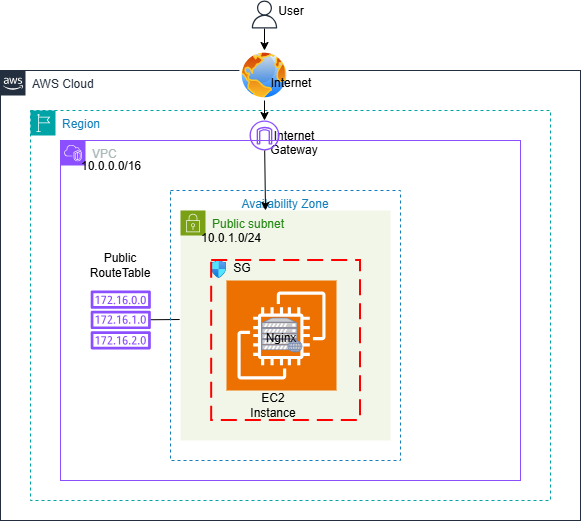

The diagram above was exported from draw.io. Its source (the exported page's mxGraphModel, read from the mxfile embedded in the PNG):
<mxGraphModel dx="678" dy="521" grid="1" gridSize="10" guides="1" tooltips="1" connect="1" arrows="1" fold="1" page="1" pageScale="1" pageWidth="850" pageHeight="1100" math="0" shadow="0">
  <root>
    <mxCell id="0" />
    <mxCell id="1" parent="0" />
    <mxCell id="qj-ypF48rY6M1vzx8sNW-1" parent="1" style="points=[[0,0],[0.25,0],[0.5,0],[0.75,0],[1,0],[1,0.25],[1,0.5],[1,0.75],[1,1],[0.75,1],[0.5,1],[0.25,1],[0,1],[0,0.75],[0,0.5],[0,0.25]];outlineConnect=0;gradientColor=none;html=1;whiteSpace=wrap;fontSize=12;fontStyle=0;container=1;pointerEvents=0;collapsible=0;recursiveResize=0;shape=mxgraph.aws4.group;grIcon=mxgraph.aws4.group_aws_cloud_alt;strokeColor=#232F3E;fillColor=none;verticalAlign=top;align=left;spacingLeft=30;fontColor=#232F3E;dashed=0;" value="AWS Cloud" vertex="1">
      <mxGeometry height="450" width="580" x="40" y="70" as="geometry" />
    </mxCell>
    <mxCell id="qj-ypF48rY6M1vzx8sNW-4" parent="qj-ypF48rY6M1vzx8sNW-1" style="image;aspect=fixed;perimeter=ellipsePerimeter;html=1;align=center;shadow=0;dashed=0;spacingTop=3;image=img/lib/active_directory/internet_globe.svg;" value="" vertex="1">
      <mxGeometry height="50" width="50" x="239" y="-20" as="geometry" />
    </mxCell>
    <mxCell id="qj-ypF48rY6M1vzx8sNW-12" parent="qj-ypF48rY6M1vzx8sNW-1" style="points=[[0,0],[0.25,0],[0.5,0],[0.75,0],[1,0],[1,0.25],[1,0.5],[1,0.75],[1,1],[0.75,1],[0.5,1],[0.25,1],[0,1],[0,0.75],[0,0.5],[0,0.25]];outlineConnect=0;gradientColor=none;html=1;whiteSpace=wrap;fontSize=12;fontStyle=0;container=1;pointerEvents=0;collapsible=0;recursiveResize=0;shape=mxgraph.aws4.group;grIcon=mxgraph.aws4.group_region;strokeColor=#00A4A6;fillColor=none;verticalAlign=top;align=left;spacingLeft=30;fontColor=#147EBA;dashed=1;" value="Region" vertex="1">
      <mxGeometry height="390" width="520" x="30" y="40" as="geometry" />
    </mxCell>
    <mxCell id="qj-ypF48rY6M1vzx8sNW-36" parent="qj-ypF48rY6M1vzx8sNW-12" style="text;html=1;whiteSpace=wrap;strokeColor=none;fillColor=none;align=center;verticalAlign=middle;rounded=0;rotation=0;" value="&lt;div&gt;Internet&lt;/div&gt;&lt;div&gt;Gateway&lt;/div&gt;&lt;div&gt;&lt;br&gt;&lt;/div&gt;" vertex="1">
      <mxGeometry height="20" width="42" x="243" y="30" as="geometry" />
    </mxCell>
    <mxCell id="qj-ypF48rY6M1vzx8sNW-14" parent="qj-ypF48rY6M1vzx8sNW-12" style="sketch=0;outlineConnect=0;fontColor=#232F3E;gradientColor=none;fillColor=#8C4FFF;strokeColor=none;dashed=0;verticalLabelPosition=bottom;verticalAlign=top;align=center;html=1;fontSize=12;fontStyle=0;aspect=fixed;pointerEvents=1;shape=mxgraph.aws4.internet_gateway;" value="" vertex="1">
      <mxGeometry height="30" width="30" x="219" y="10" as="geometry" />
    </mxCell>
    <mxCell id="qj-ypF48rY6M1vzx8sNW-13" parent="qj-ypF48rY6M1vzx8sNW-12" style="points=[[0,0],[0.25,0],[0.5,0],[0.75,0],[1,0],[1,0.25],[1,0.5],[1,0.75],[1,1],[0.75,1],[0.5,1],[0.25,1],[0,1],[0,0.75],[0,0.5],[0,0.25]];outlineConnect=0;gradientColor=none;html=1;whiteSpace=wrap;fontSize=12;fontStyle=0;container=1;pointerEvents=0;collapsible=0;recursiveResize=0;shape=mxgraph.aws4.group;grIcon=mxgraph.aws4.group_vpc2;strokeColor=#8C4FFF;fillColor=none;verticalAlign=top;align=left;spacingLeft=30;fontColor=#AAB7B8;dashed=0;" value="VPC" vertex="1">
      <mxGeometry height="340" width="460" x="30" y="30" as="geometry" />
    </mxCell>
    <mxCell id="qj-ypF48rY6M1vzx8sNW-24" parent="qj-ypF48rY6M1vzx8sNW-13" style="sketch=0;outlineConnect=0;fontColor=#232F3E;gradientColor=none;fillColor=#8C4FFF;strokeColor=none;dashed=0;verticalLabelPosition=bottom;verticalAlign=top;align=center;html=1;fontSize=12;fontStyle=0;aspect=fixed;pointerEvents=1;shape=mxgraph.aws4.route_table;" value="" vertex="1">
      <mxGeometry height="58.95" width="60.5" x="30" y="150" as="geometry" />
    </mxCell>
    <mxCell id="qj-ypF48rY6M1vzx8sNW-37" parent="qj-ypF48rY6M1vzx8sNW-13" style="text;html=1;whiteSpace=wrap;strokeColor=none;fillColor=none;align=center;verticalAlign=middle;rounded=0;rotation=0;" value="&lt;div&gt;Public RouteTable&lt;/div&gt;" vertex="1">
      <mxGeometry height="30" width="42" x="39.24999999999999" y="110" as="geometry" />
    </mxCell>
    <mxCell id="qj-ypF48rY6M1vzx8sNW-38" parent="qj-ypF48rY6M1vzx8sNW-13" style="text;html=1;whiteSpace=wrap;strokeColor=none;fillColor=none;align=center;verticalAlign=middle;rounded=0;rotation=0;" value="&lt;div&gt;10.0.0.0/16&lt;/div&gt;&lt;div&gt;&lt;br&gt;&lt;/div&gt;" vertex="1">
      <mxGeometry height="30" width="42" x="29.99999999999999" y="18" as="geometry" />
    </mxCell>
    <mxCell id="qj-ypF48rY6M1vzx8sNW-32" parent="qj-ypF48rY6M1vzx8sNW-1" style="text;html=1;whiteSpace=wrap;strokeColor=none;fillColor=none;align=center;verticalAlign=middle;rounded=0;rotation=0;" value="&lt;div&gt;Internet&lt;/div&gt;&lt;div&gt;&lt;br&gt;&lt;/div&gt;" vertex="1">
      <mxGeometry height="20" width="42" x="270" y="10" as="geometry" />
    </mxCell>
    <mxCell id="qj-ypF48rY6M1vzx8sNW-15" edge="1" parent="qj-ypF48rY6M1vzx8sNW-1" source="qj-ypF48rY6M1vzx8sNW-4" style="endArrow=classic;html=1;rounded=0;exitX=0.5;exitY=1;exitDx=0;exitDy=0;" target="qj-ypF48rY6M1vzx8sNW-14" value="">
      <mxGeometry height="50" relative="1" width="50" as="geometry">
        <Array as="points" />
        <mxPoint x="325" y="100" as="sourcePoint" />
        <mxPoint x="265" y="50" as="targetPoint" />
      </mxGeometry>
    </mxCell>
    <mxCell id="qj-ypF48rY6M1vzx8sNW-5" parent="1" style="sketch=0;outlineConnect=0;fontColor=#232F3E;gradientColor=none;fillColor=#232F3D;strokeColor=none;dashed=0;verticalLabelPosition=bottom;verticalAlign=top;align=center;html=1;fontSize=12;fontStyle=0;aspect=fixed;pointerEvents=1;shape=mxgraph.aws4.user;" value="" vertex="1">
      <mxGeometry height="28" width="28" x="290" as="geometry" />
    </mxCell>
    <mxCell id="qj-ypF48rY6M1vzx8sNW-10" edge="1" parent="1" source="qj-ypF48rY6M1vzx8sNW-5" style="endArrow=classic;html=1;rounded=0;entryX=0.5;entryY=0;entryDx=0;entryDy=0;" target="qj-ypF48rY6M1vzx8sNW-4" value="">
      <mxGeometry height="50" relative="1" width="50" as="geometry">
        <mxPoint x="330" y="300" as="sourcePoint" />
        <mxPoint x="380" y="250" as="targetPoint" />
      </mxGeometry>
    </mxCell>
    <mxCell id="qj-ypF48rY6M1vzx8sNW-18" parent="1" style="points=[[0,0],[0.25,0],[0.5,0],[0.75,0],[1,0],[1,0.25],[1,0.5],[1,0.75],[1,1],[0.75,1],[0.5,1],[0.25,1],[0,1],[0,0.75],[0,0.5],[0,0.25]];outlineConnect=0;gradientColor=none;html=1;whiteSpace=wrap;fontSize=12;fontStyle=0;container=1;pointerEvents=0;collapsible=0;recursiveResize=0;shape=mxgraph.aws4.group;grIcon=mxgraph.aws4.group_security_group;grStroke=0;strokeColor=#7AA116;fillColor=#F2F6E8;verticalAlign=top;align=left;spacingLeft=30;fontColor=#248814;dashed=0;" value="Public subnet" vertex="1">
      <mxGeometry height="230" width="210" x="220" y="210" as="geometry" />
    </mxCell>
    <mxCell id="qj-ypF48rY6M1vzx8sNW-19" parent="qj-ypF48rY6M1vzx8sNW-18" style="sketch=0;points=[[0,0,0],[0.25,0,0],[0.5,0,0],[0.75,0,0],[1,0,0],[0,1,0],[0.25,1,0],[0.5,1,0],[0.75,1,0],[1,1,0],[0,0.25,0],[0,0.5,0],[0,0.75,0],[1,0.25,0],[1,0.5,0],[1,0.75,0]];outlineConnect=0;fontColor=#232F3E;fillColor=#ED7100;strokeColor=#ffffff;dashed=0;verticalLabelPosition=bottom;verticalAlign=top;align=center;html=1;fontSize=12;fontStyle=0;aspect=fixed;shape=mxgraph.aws4.resourceIcon;resIcon=mxgraph.aws4.ec2;" value="" vertex="1">
      <mxGeometry height="110" width="110" x="46" y="70" as="geometry" />
    </mxCell>
    <mxCell id="qj-ypF48rY6M1vzx8sNW-23" parent="qj-ypF48rY6M1vzx8sNW-18" style="fontColor=#0066CC;verticalAlign=top;verticalLabelPosition=bottom;labelPosition=center;align=center;html=1;outlineConnect=0;fillColor=#CCCCCC;strokeColor=#6881B3;gradientColor=none;gradientDirection=north;strokeWidth=2;shape=mxgraph.networks.web_server;" value="" vertex="1">
      <mxGeometry height="34" width="40" x="82" y="108" as="geometry" />
    </mxCell>
    <mxCell id="qj-ypF48rY6M1vzx8sNW-26" parent="qj-ypF48rY6M1vzx8sNW-18" style="image;aspect=fixed;html=1;points=[];align=center;fontSize=12;image=img/lib/azure2/networking/Network_Security_Groups.svg;" value="" vertex="1">
      <mxGeometry height="18" width="14.83" x="31.17" y="50" as="geometry" />
    </mxCell>
    <mxCell id="qj-ypF48rY6M1vzx8sNW-39" parent="qj-ypF48rY6M1vzx8sNW-18" style="text;html=1;whiteSpace=wrap;strokeColor=none;fillColor=none;align=center;verticalAlign=middle;rounded=0;rotation=0;" value="&lt;div&gt;10.0.1.0/24&lt;/div&gt;&lt;div&gt;&lt;br&gt;&lt;/div&gt;" vertex="1">
      <mxGeometry height="30" width="42" x="30" y="20" as="geometry" />
    </mxCell>
    <mxCell id="qj-ypF48rY6M1vzx8sNW-40" parent="qj-ypF48rY6M1vzx8sNW-18" style="text;html=1;whiteSpace=wrap;strokeColor=none;fillColor=none;align=center;verticalAlign=middle;rounded=0;rotation=0;" value="&lt;div&gt;SG&lt;/div&gt;" vertex="1">
      <mxGeometry height="20" width="104" x="10" y="48" as="geometry" />
    </mxCell>
    <mxCell id="qj-ypF48rY6M1vzx8sNW-42" parent="qj-ypF48rY6M1vzx8sNW-18" style="text;html=1;whiteSpace=wrap;strokeColor=none;fillColor=none;align=center;verticalAlign=middle;rounded=0;rotation=0;" value="EC2 Instance" vertex="1">
      <mxGeometry height="30" width="42" x="72" y="180" as="geometry" />
    </mxCell>
    <mxCell id="qj-ypF48rY6M1vzx8sNW-43" parent="qj-ypF48rY6M1vzx8sNW-18" style="text;html=1;whiteSpace=wrap;strokeColor=none;fillColor=none;align=center;verticalAlign=middle;rounded=0;rotation=0;" value="&lt;div&gt;Nginx&lt;/div&gt;&lt;div&gt;&lt;br&gt;&lt;/div&gt;" vertex="1">
      <mxGeometry height="30" width="42" x="80" y="120" as="geometry" />
    </mxCell>
    <mxCell id="qj-ypF48rY6M1vzx8sNW-27" parent="qj-ypF48rY6M1vzx8sNW-18" style="rounded=1;arcSize=0;dashed=1;strokeColor=#ff0000;fillColor=none;gradientColor=none;dashPattern=8 4;strokeWidth=2;" value="" vertex="1">
      <mxGeometry height="160" width="148.83" x="31.169999999999987" y="50" as="geometry" />
    </mxCell>
    <mxCell id="qj-ypF48rY6M1vzx8sNW-31" parent="1" style="text;html=1;whiteSpace=wrap;strokeColor=none;fillColor=none;align=center;verticalAlign=middle;rounded=0;" value="&lt;div&gt;User&lt;/div&gt;&lt;div&gt;&lt;br&gt;&lt;/div&gt;" vertex="1">
      <mxGeometry height="20" width="42" x="310" y="8" as="geometry" />
    </mxCell>
    <mxCell id="qj-ypF48rY6M1vzx8sNW-50" edge="1" parent="1" source="qj-ypF48rY6M1vzx8sNW-24" style="endArrow=none;html=1;rounded=0;entryX=-0.004;entryY=0.474;entryDx=0;entryDy=0;entryPerimeter=0;" target="qj-ypF48rY6M1vzx8sNW-18" value="">
      <mxGeometry height="50" relative="1" width="50" as="geometry">
        <mxPoint x="330" y="290" as="sourcePoint" />
        <mxPoint x="380" y="240" as="targetPoint" />
      </mxGeometry>
    </mxCell>
    <mxCell id="qj-ypF48rY6M1vzx8sNW-52" parent="1" style="fillColor=none;strokeColor=#147EBA;dashed=1;verticalAlign=top;fontStyle=0;fontColor=#147EBA;whiteSpace=wrap;html=1;" value="Availability Zone" vertex="1">
      <mxGeometry height="270" width="230" x="210" y="190" as="geometry" />
    </mxCell>
    <mxCell id="qj-ypF48rY6M1vzx8sNW-55" edge="1" parent="1" source="qj-ypF48rY6M1vzx8sNW-14" style="endArrow=classic;html=1;rounded=0;entryX=0.413;entryY=0.074;entryDx=0;entryDy=0;entryPerimeter=0;" target="qj-ypF48rY6M1vzx8sNW-52" value="">
      <mxGeometry height="50" relative="1" width="50" as="geometry">
        <mxPoint x="330" y="300" as="sourcePoint" />
        <mxPoint x="380" y="250" as="targetPoint" />
      </mxGeometry>
    </mxCell>
  </root>
</mxGraphModel>